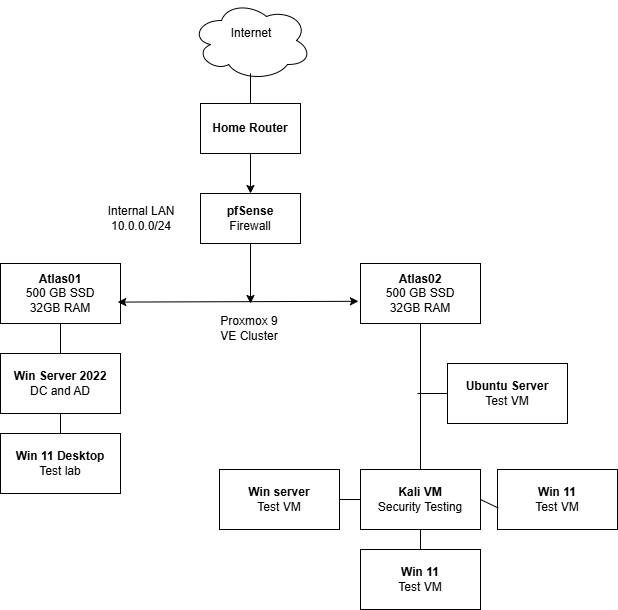

The diagram above was exported from draw.io. Its source (the exported page's mxGraphModel, read from the mxfile embedded in the PNG):
<mxGraphModel dx="1420" dy="624" grid="1" gridSize="10" guides="1" tooltips="1" connect="1" arrows="1" fold="1" page="1" pageScale="1" pageWidth="827" pageHeight="1169" math="0" shadow="0">
  <root>
    <mxCell id="0" />
    <mxCell id="1" parent="0" />
    <mxCell id="aAHhk0hfbqJlLj_LG00I-23" value="&lt;b&gt;Atlas02&lt;/b&gt;&lt;div&gt;500 GB SSD&lt;/div&gt;&lt;div&gt;32GB RAM&lt;/div&gt;" style="rounded=0;whiteSpace=wrap;html=1;" vertex="1" parent="1">
      <mxGeometry x="503" y="370" width="120" height="60" as="geometry" />
    </mxCell>
    <mxCell id="aAHhk0hfbqJlLj_LG00I-24" value="&lt;b&gt;Atlas01&lt;/b&gt;&lt;div&gt;&lt;div&gt;500 GB SSD&lt;/div&gt;&lt;div&gt;32GB RAM&lt;/div&gt;&lt;/div&gt;" style="rounded=0;whiteSpace=wrap;html=1;" vertex="1" parent="1">
      <mxGeometry x="143" y="370" width="120" height="60" as="geometry" />
    </mxCell>
    <mxCell id="aAHhk0hfbqJlLj_LG00I-25" value="" style="endArrow=classic;startArrow=classic;html=1;rounded=0;entryX=-0.017;entryY=0.63;entryDx=0;entryDy=0;entryPerimeter=0;exitX=0.977;exitY=0.643;exitDx=0;exitDy=0;exitPerimeter=0;" edge="1" parent="1" source="aAHhk0hfbqJlLj_LG00I-24" target="aAHhk0hfbqJlLj_LG00I-23">
      <mxGeometry width="50" height="50" relative="1" as="geometry">
        <mxPoint x="393" y="530" as="sourcePoint" />
        <mxPoint x="443" y="480" as="targetPoint" />
        <Array as="points" />
      </mxGeometry>
    </mxCell>
    <mxCell id="aAHhk0hfbqJlLj_LG00I-26" value="&lt;b&gt;pfSense&lt;/b&gt;&lt;div&gt;Firewall&lt;/div&gt;" style="rounded=0;whiteSpace=wrap;html=1;" vertex="1" parent="1">
      <mxGeometry x="343" y="300" width="100" height="50" as="geometry" />
    </mxCell>
    <mxCell id="aAHhk0hfbqJlLj_LG00I-27" value="Proxmox 9 VE Cluster" style="text;html=1;whiteSpace=wrap;strokeColor=none;fillColor=none;align=center;verticalAlign=middle;rounded=0;" vertex="1" parent="1">
      <mxGeometry x="362" y="420" width="60" height="30" as="geometry" />
    </mxCell>
    <mxCell id="aAHhk0hfbqJlLj_LG00I-28" value="" style="endArrow=classic;html=1;rounded=0;exitX=0.5;exitY=1;exitDx=0;exitDy=0;" edge="1" parent="1" source="aAHhk0hfbqJlLj_LG00I-26">
      <mxGeometry width="50" height="50" relative="1" as="geometry">
        <mxPoint x="393" y="530" as="sourcePoint" />
        <mxPoint x="393" y="410" as="targetPoint" />
      </mxGeometry>
    </mxCell>
    <mxCell id="aAHhk0hfbqJlLj_LG00I-29" value="Internet&lt;div&gt;&lt;br&gt;&lt;/div&gt;" style="ellipse;shape=cloud;whiteSpace=wrap;html=1;" vertex="1" parent="1">
      <mxGeometry x="334" y="107" width="120" height="80" as="geometry" />
    </mxCell>
    <mxCell id="aAHhk0hfbqJlLj_LG00I-30" value="Home Router" style="rounded=0;whiteSpace=wrap;html=1;fontStyle=1" vertex="1" parent="1">
      <mxGeometry x="343" y="210" width="100" height="50" as="geometry" />
    </mxCell>
    <mxCell id="aAHhk0hfbqJlLj_LG00I-31" value="" style="endArrow=classic;html=1;rounded=0;entryX=0.5;entryY=0;entryDx=0;entryDy=0;exitX=0.5;exitY=1;exitDx=0;exitDy=0;" edge="1" parent="1" source="aAHhk0hfbqJlLj_LG00I-30" target="aAHhk0hfbqJlLj_LG00I-26">
      <mxGeometry width="50" height="50" relative="1" as="geometry">
        <mxPoint x="393" y="370" as="sourcePoint" />
        <mxPoint x="443" y="320" as="targetPoint" />
      </mxGeometry>
    </mxCell>
    <mxCell id="aAHhk0hfbqJlLj_LG00I-32" value="" style="endArrow=none;html=1;rounded=0;entryX=0.5;entryY=0;entryDx=0;entryDy=0;exitX=0.5;exitY=0.875;exitDx=0;exitDy=0;exitPerimeter=0;" edge="1" parent="1" target="aAHhk0hfbqJlLj_LG00I-30">
      <mxGeometry width="50" height="50" relative="1" as="geometry">
        <mxPoint x="393" y="180" as="sourcePoint" />
        <mxPoint x="443" y="320" as="targetPoint" />
      </mxGeometry>
    </mxCell>
    <mxCell id="aAHhk0hfbqJlLj_LG00I-37" value="&lt;b&gt;Win Server 2022&lt;/b&gt;&lt;div&gt;DC and AD&lt;/div&gt;" style="rounded=0;whiteSpace=wrap;html=1;" vertex="1" parent="1">
      <mxGeometry x="143" y="460" width="120" height="60" as="geometry" />
    </mxCell>
    <mxCell id="aAHhk0hfbqJlLj_LG00I-38" value="&lt;b&gt;Win 11 Desktop&lt;/b&gt;&lt;div&gt;Test lab&lt;/div&gt;" style="rounded=0;whiteSpace=wrap;html=1;" vertex="1" parent="1">
      <mxGeometry x="143" y="540" width="120" height="60" as="geometry" />
    </mxCell>
    <mxCell id="aAHhk0hfbqJlLj_LG00I-39" value="&lt;b&gt;Kali VM&lt;/b&gt;&lt;div&gt;Security Testing&lt;/div&gt;" style="rounded=0;whiteSpace=wrap;html=1;" vertex="1" parent="1">
      <mxGeometry x="503" y="576" width="120" height="60" as="geometry" />
    </mxCell>
    <mxCell id="aAHhk0hfbqJlLj_LG00I-40" value="&lt;b&gt;Win 11&lt;/b&gt;&lt;div&gt;Test VM&lt;/div&gt;" style="rounded=0;whiteSpace=wrap;html=1;" vertex="1" parent="1">
      <mxGeometry x="503" y="656" width="120" height="60" as="geometry" />
    </mxCell>
    <mxCell id="aAHhk0hfbqJlLj_LG00I-41" value="&lt;b&gt;Win 11&lt;/b&gt;&lt;div&gt;Test VM&lt;/div&gt;" style="rounded=0;whiteSpace=wrap;html=1;" vertex="1" parent="1">
      <mxGeometry x="640" y="576" width="120" height="60" as="geometry" />
    </mxCell>
    <mxCell id="aAHhk0hfbqJlLj_LG00I-44" value="" style="endArrow=none;html=1;rounded=0;entryX=0.5;entryY=0;entryDx=0;entryDy=0;exitX=0.5;exitY=1;exitDx=0;exitDy=0;" edge="1" parent="1" source="aAHhk0hfbqJlLj_LG00I-39" target="aAHhk0hfbqJlLj_LG00I-40">
      <mxGeometry width="50" height="50" relative="1" as="geometry">
        <mxPoint x="340" y="726" as="sourcePoint" />
        <mxPoint x="390" y="676" as="targetPoint" />
      </mxGeometry>
    </mxCell>
    <mxCell id="aAHhk0hfbqJlLj_LG00I-45" value="" style="endArrow=none;html=1;rounded=0;entryX=0.5;entryY=0;entryDx=0;entryDy=0;exitX=0.5;exitY=1;exitDx=0;exitDy=0;" edge="1" parent="1" source="aAHhk0hfbqJlLj_LG00I-23" target="aAHhk0hfbqJlLj_LG00I-39">
      <mxGeometry width="50" height="50" relative="1" as="geometry">
        <mxPoint x="340" y="610" as="sourcePoint" />
        <mxPoint x="390" y="560" as="targetPoint" />
      </mxGeometry>
    </mxCell>
    <mxCell id="aAHhk0hfbqJlLj_LG00I-46" value="" style="endArrow=none;html=1;rounded=0;entryX=0.5;entryY=1;entryDx=0;entryDy=0;exitX=0.5;exitY=0;exitDx=0;exitDy=0;" edge="1" parent="1" source="aAHhk0hfbqJlLj_LG00I-37" target="aAHhk0hfbqJlLj_LG00I-24">
      <mxGeometry width="50" height="50" relative="1" as="geometry">
        <mxPoint x="320" y="440" as="sourcePoint" />
        <mxPoint x="370" y="390" as="targetPoint" />
      </mxGeometry>
    </mxCell>
    <mxCell id="aAHhk0hfbqJlLj_LG00I-47" value="" style="endArrow=none;html=1;rounded=0;entryX=0.5;entryY=1;entryDx=0;entryDy=0;exitX=0.5;exitY=0;exitDx=0;exitDy=0;" edge="1" parent="1" source="aAHhk0hfbqJlLj_LG00I-38" target="aAHhk0hfbqJlLj_LG00I-37">
      <mxGeometry width="50" height="50" relative="1" as="geometry">
        <mxPoint x="320" y="440" as="sourcePoint" />
        <mxPoint x="370" y="390" as="targetPoint" />
      </mxGeometry>
    </mxCell>
    <mxCell id="aAHhk0hfbqJlLj_LG00I-49" value="" style="endArrow=none;html=1;rounded=0;entryX=0.007;entryY=0.643;entryDx=0;entryDy=0;entryPerimeter=0;exitX=1;exitY=0.5;exitDx=0;exitDy=0;" edge="1" parent="1" source="aAHhk0hfbqJlLj_LG00I-39" target="aAHhk0hfbqJlLj_LG00I-41">
      <mxGeometry width="50" height="50" relative="1" as="geometry">
        <mxPoint x="320" y="556" as="sourcePoint" />
        <mxPoint x="370" y="506" as="targetPoint" />
      </mxGeometry>
    </mxCell>
    <mxCell id="aAHhk0hfbqJlLj_LG00I-51" value="&lt;b&gt;Win server&lt;/b&gt;&lt;div&gt;Test VM&lt;/div&gt;" style="rounded=0;whiteSpace=wrap;html=1;" vertex="1" parent="1">
      <mxGeometry x="362" y="576" width="120" height="60" as="geometry" />
    </mxCell>
    <mxCell id="aAHhk0hfbqJlLj_LG00I-52" value="" style="endArrow=none;html=1;rounded=0;entryX=0;entryY=0.5;entryDx=0;entryDy=0;exitX=1;exitY=0.5;exitDx=0;exitDy=0;" edge="1" parent="1" source="aAHhk0hfbqJlLj_LG00I-51" target="aAHhk0hfbqJlLj_LG00I-39">
      <mxGeometry width="50" height="50" relative="1" as="geometry">
        <mxPoint x="320" y="556" as="sourcePoint" />
        <mxPoint x="370" y="506" as="targetPoint" />
      </mxGeometry>
    </mxCell>
    <mxCell id="aAHhk0hfbqJlLj_LG00I-53" value="&lt;b&gt;Ubuntu Server&lt;/b&gt;&lt;div&gt;&lt;div&gt;Test VM&lt;/div&gt;&lt;/div&gt;" style="rounded=0;whiteSpace=wrap;html=1;" vertex="1" parent="1">
      <mxGeometry x="590" y="470" width="120" height="60" as="geometry" />
    </mxCell>
    <mxCell id="aAHhk0hfbqJlLj_LG00I-54" value="" style="endArrow=none;html=1;rounded=0;entryX=0;entryY=0.5;entryDx=0;entryDy=0;" edge="1" parent="1" target="aAHhk0hfbqJlLj_LG00I-53">
      <mxGeometry width="50" height="50" relative="1" as="geometry">
        <mxPoint x="560" y="500" as="sourcePoint" />
        <mxPoint x="440" y="590" as="targetPoint" />
      </mxGeometry>
    </mxCell>
    <mxCell id="aAHhk0hfbqJlLj_LG00I-55" value="Internal LAN&lt;div&gt;10.0.0.0/24&lt;/div&gt;" style="text;html=1;whiteSpace=wrap;strokeColor=none;fillColor=none;align=center;verticalAlign=middle;rounded=0;" vertex="1" parent="1">
      <mxGeometry x="234" y="290" width="100" height="70" as="geometry" />
    </mxCell>
  </root>
</mxGraphModel>